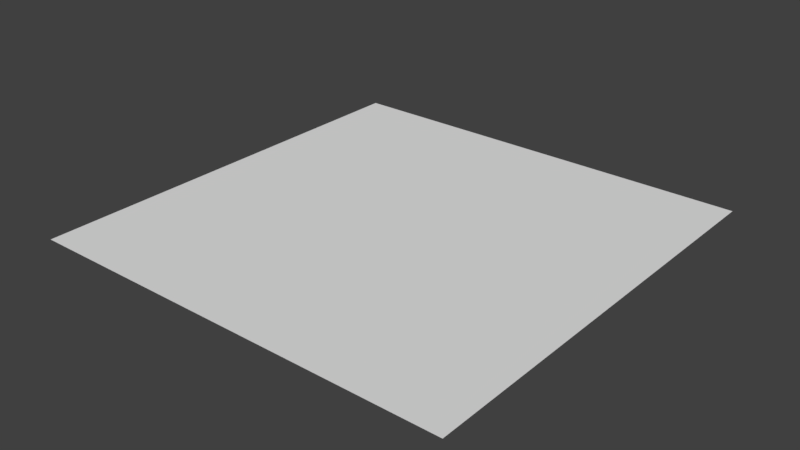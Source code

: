 # Source: player_marker_red_filled.blend  (saved by Blender 2.77.0; exported with 4.5.12 LTS)
import bpy
from mathutils import Matrix  # noqa: F401  (used for matrix-valued properties, if any)

bpy.ops.wm.read_factory_settings(use_empty=True)
scene = bpy.context.scene
scene.name = 'Scene'

# ---- collections
col_collection_1 = bpy.data.collections.new('Collection 1'); scene.collection.children.link(col_collection_1)

# ---- world
world_world = bpy.data.worlds.new('World'); scene.world = world_world
world_world.color = (0.05088, 0.05088, 0.05088)
world_world.use_sun_shadow = False
world_world.sun_shadow_jitter_overblur = 0.0
world_world.cycles.sampling_method = 'MANUAL'

# ---- meshes
me_plane = bpy.data.meshes.new('Plane')
me_plane.from_pydata([(-1.0, -1.0, 0.0), (1.0, -1.0, 0.0), (-1.0, 1.0, 0.0), (1.0, 1.0, 0.0)], [], [(0, 1, 3, 2)])
_uv = me_plane.uv_layers.new(name='UVMap')
_uv.uv.foreach_set('vector', [0.3081, 0.1779, 0.3792, 0.1779, 0.3792, 0.249, 0.3081, 0.249])
me_plane.use_remesh_preserve_volume = False
me_plane.use_remesh_preserve_attributes = False
me_plane.use_mirror_vertex_groups = False
me_plane.update()

# ---- objects
ob_plane = bpy.data.objects.new('Plane', me_plane)

# ---- transforms, parenting, visibility, modifiers, constraints
ob_plane.location = (0.0, 0.0, 0.0)
ob_plane.lineart.crease_threshold = 0.0

# ---- collection membership
col_collection_1.objects.link(ob_plane)

# ---- scene / render settings (as saved in the file)
scene.frame_start = 1; scene.frame_end = 250; scene.frame_set(1)
scene.render.engine = 'BLENDER_EEVEE_NEXT'
scene.render.resolution_percentage = 50
scene.render.dither_intensity = 0.0
scene.cycles.use_denoising = False
scene.cycles.samples = 128
scene.cycles.sampling_pattern = 'TABULATED_SOBOL'
scene.cycles.light_sampling_threshold = 0.0
scene.cycles.use_adaptive_sampling = False
scene.cycles.use_light_tree = False
scene.cycles.blur_glossy = 0.0
scene.cycles.sample_clamp_indirect = 0.0
scene.view_settings.view_transform = 'Standard'
bpy.context.view_layer.update()

# ---- added for rendering (the .blend has no active camera and no usable light): camera, sun
cam_auto = bpy.data.cameras.new('AutoCamera')
cam_auto.lens = 50.0
cam_auto.sensor_width = 36.0
cam_auto.clip_end = 1000.0
ob_auto_camera = bpy.data.objects.new('AutoCamera', cam_auto)
scene.collection.objects.link(ob_auto_camera)
ob_auto_camera.location = (2.61693, -3.14032, 2.09354)
ob_auto_camera.rotation_euler = (1.09748, -7.21219e-08, 0.694738)
scene.camera = ob_auto_camera
light_auto_sun = bpy.data.lights.new('AutoSun', 'SUN')
light_auto_sun.energy = 3.0
light_auto_sun.angle = 0.0523599
ob_auto_sun = bpy.data.objects.new('AutoSun', light_auto_sun)
scene.collection.objects.link(ob_auto_sun)
ob_auto_sun.rotation_euler = (0.872665, 0.174533, 0.523599)
bpy.context.view_layer.update()

